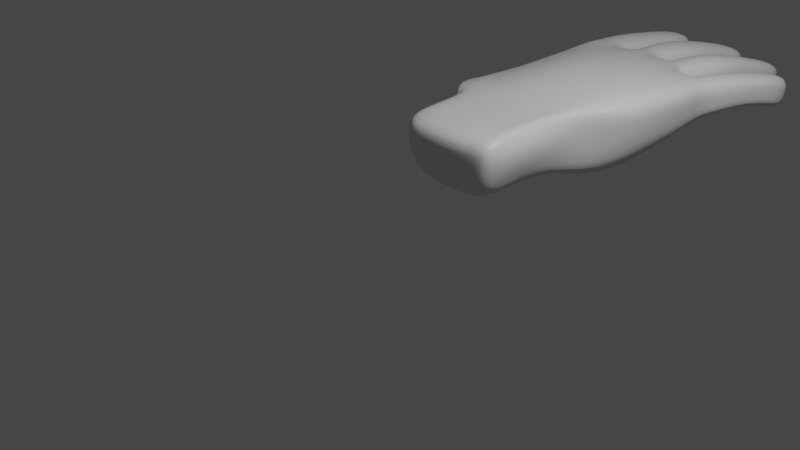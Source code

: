 # Source: testerig.blend  (saved by Blender 3.2.14; exported with 4.5.12 LTS)
import bpy
from mathutils import Matrix  # noqa: F401  (used for matrix-valued properties, if any)

bpy.ops.wm.read_factory_settings(use_empty=True)
scene = bpy.context.scene
scene.name = 'Scene'

# ---- collections
col_collection = bpy.data.collections.new('Collection'); scene.collection.children.link(col_collection)

# ---- materials (node trees are filled in below, after node groups)
mat_material_001 = bpy.data.materials.new('Material.001')
mat_material_001.alpha_threshold = 0.0
mat_material_001.use_transparent_shadow = False
mat_material_001.line_color = (0.0, 0.0, 0.0, 1.0)

# ---- material node trees
mat_material_001.use_nodes = True; mat_material_001.node_tree.nodes.clear()
_N = mat_material_001.node_tree.nodes; _L = mat_material_001.node_tree.links
n0 = _N.new('ShaderNodeOutputMaterial'); n0.name = 'Material Output'; n0.location = (300, 300)
n1 = _N.new('ShaderNodeBsdfPrincipled'); n1.name = 'Principled BSDF'; n1.location = (10, 300)
n1.distribution = 'GGX'
n1.subsurface_method = 'BURLEY'
n1.inputs[2].default_value = 0.4
n1.inputs[3].default_value = 1.45
n1.inputs[27].default_value = (0.0, 0.0, 0.0, 1.0)
n1.inputs[28].default_value = 1.0
_L.new(n1.outputs[0], n0.inputs[0])
n0.is_active_output = True

# ---- world
world_world = bpy.data.worlds.new('World'); scene.world = world_world
world_world.use_nodes = True; world_world.node_tree.nodes.clear()
_N = world_world.node_tree.nodes; _L = world_world.node_tree.links
n0 = _N.new('ShaderNodeOutputWorld'); n0.name = 'World Output'; n0.location = (300, 300)
n1 = _N.new('ShaderNodeBackground'); n1.name = 'Background'; n1.location = (10, 300)
n1.inputs[0].default_value = (0.05088, 0.05088, 0.05088, 1.0)
_L.new(n1.outputs[0], n0.inputs[0])
n0.is_active_output = True
world_world.color = (0.05088, 0.05088, 0.05088)
world_world.use_sun_shadow = False
world_world.sun_shadow_jitter_overblur = 0.0

# ---- cameras
cam_camera = bpy.data.cameras.new('Camera')
cam_camera.clip_end = 100.0
cam_camera.ortho_scale = 7.314

# ---- lights
light_light = bpy.data.lights.new('Light', 'POINT')
light_light.transmission_factor = 0.0
light_light.energy = 1000.0
light_light.shadow_soft_size = 0.1
light_light.shadow_maximum_resolution = 0.006
light_light.use_absolute_resolution = True

# ---- meshes
me_cube_001 = bpy.data.meshes.new('Cube.001')
me_cube_001.from_pydata([(-1.525, 0.8435, 0.2639), (-0.43, 0.6011, 0.2637), (-1.912, -0.689, 0.2556), (-0.3024, -0.5658, 0.2483), (-1.534, 0.7965, -0.202), (-0.43, 0.6011, -0.3416), (-1.911, -0.6884, -0.1635), (-0.3009, -0.5632, -0.3193), (-0.3868, 0.4177, -0.3483), (-0.3369, 0.09844, -0.3956), (-0.2882, -0.2136, -0.4502), (-1.782, 0.4937, 0.2618), (-2.016, 0.1212, 0.2438), (-2.006, -0.2656, 0.2409), (-2.007, -0.265, -0.1518), (-2.017, 0.1208, -0.152), (-1.768, 0.4914, -0.1473), (-0.2872, -0.2142, 0.2607), (-0.3369, 0.09846, 0.2643), (-0.3866, 0.4177, 0.2607), (-0.7045, 0.8175, 0.2663), (-1.16, -0.6225, -0.4034), (-1.196, -0.9064, 0.07614), (-0.7318, 0.7411, -0.2966), (-0.9708, 0.4646, 0.3527), (-1.113, 0.1267, 0.3624), (-1.105, -0.2755, 0.357), (-1.102, -0.275, -0.3548), (-1.114, 0.1266, -0.1518), (-0.97, 0.4644, -0.4962), (-1.077, -1.042, -0.01965), (-0.3209, -0.5899, 0.2371), (-0.3197, -0.5873, -0.339), (-1.035, -0.7168, -0.4747), (-1.147, -1.257, -0.1252), (-0.2764, -0.7815, 0.1998), (-0.2761, -0.7823, -0.365), (-1.1, -1.18, -0.6387), (-1.494, -0.8183, -0.2765), (-1.435, -0.8845, -0.7256), (-1.129, -1.114, -0.1067), (-1.08, -1.308, -0.5662), (-1.851, -0.9309, -0.2651), (-1.741, -1.028, -0.5917), (-1.928, -1.229, -0.142), (-1.785, -1.446, -0.5161), (-2.081, -0.9299, -0.3429), (-1.966, -1.095, -0.7039), (-2.151, -1.184, -0.2358), (-2.006, -1.396, -0.5909), (0.02206, -0.2163, -0.2), (0.04764, -0.3868, -0.1202), (0.008602, 0.4387, 0.2501), (0.02316, 0.4182, -0.2114), (0.03479, -0.4074, 0.2421), (-0.01416, 0.3751, 0.2293), (-0.01415, 0.3751, -0.2006), (0.02147, 0.09865, -0.1999), (0.02207, -0.2163, 0.2287), (0.02145, 0.09867, 0.2286), (-0.02351, -0.468, -0.1026), (-0.02286, -0.468, 0.2372), (-0.05597, -0.505, -0.1014), (-0.05593, -0.505, 0.2368), (-2.325, -1.053, -0.4534), (-2.252, -1.17, -0.6787), (-2.366, -1.21, -0.3858), (-2.292, -1.327, -0.6112), (-2.07, -0.3182, 0.04545), (-1.982, -0.683, 0.04514), (-2.074, -0.3504, -0.1263), (-2.072, -0.351, 0.2158), (-2.423, -0.6991, 0.1995), (-2.416, -0.7112, -0.1185), (-2.414, -0.3836, 0.1935), (-2.41, -0.369, -0.1168), (-2.08, 0.06155, 0.2222), (-2.055, -0.2251, 0.2231), (-2.057, -0.2247, -0.1282), (-2.081, 0.06112, -0.128), (-1.838, 0.4629, 0.2408), (-2.028, 0.1836, 0.2302), (-2.03, 0.1847, -0.1352), (-1.836, 0.4631, -0.1351), (-1.76, 0.5777, -0.09977), (-1.596, 0.799, -0.1316), (-1.566, 0.838, 0.2352), (-1.772, 0.5565, 0.2366), (-2.515, 0.08397, 0.225), (-2.486, -0.2601, 0.2277), (-2.481, -0.2221, -0.1482), (-2.508, 0.08268, -0.1503), (-3.095, 0.08987, 0.0915), (-3.115, -0.1627, 0.08959), (-3.078, -0.1616, -0.2587), (-3.059, 0.0894, -0.2542), (-2.287, 0.5968, 0.2552), (-2.404, 0.2488, 0.2484), (-2.406, 0.2585, -0.1571), (-2.299, 0.5916, -0.1534), (-2.877, 0.6219, 0.1086), (-2.877, 0.3498, 0.1082), (-2.851, 0.3535, -0.1944), (-2.851, 0.6186, -0.1956), (-3.523, 0.1663, -0.04738), (-3.553, -0.1369, -0.05053), (-3.47, -0.1533, -0.3684), (-3.449, 0.1785, -0.3436), (-3.368, 0.6762, -0.0447), (-3.363, 0.3345, -0.04476), (-3.319, 0.3387, -0.3598), (-3.324, 0.6725, -0.3607), (-1.971, 0.6578, -0.0897), (-1.877, 0.9082, -0.08797), (-1.911, 0.9413, 0.2357), (-2.028, 0.6462, 0.2331), (-2.284, 0.7631, -0.08999), (-2.213, 1.006, -0.06955), (-2.231, 1.01, 0.194), (-2.308, 0.7557, 0.1877), (-2.693, 0.8064, -0.2305), (-2.672, 1.097, -0.2256), (-2.74, 1.109, 0.1054), (-2.764, 0.7959, 0.09981), (-0.4486, 0.5807, 0.06734), (-1.889, -0.6655, 0.04511), (-1.541, 0.826, 0.04877), (-1.753, 0.4781, 0.05932), (-2.0, 0.1145, 0.04536), (-2.007, -0.2293, 0.04538), (-0.6933, 0.8029, 0.06765), (-1.211, -0.7989, -0.1147), (-1.332, -0.8824, -0.1805), (-0.302, -0.7545, 0.005696), (-1.119, -1.217, -0.3331), (-1.473, -0.8861, -0.3871), (-1.088, -1.203, -0.3174), (-1.803, -1.013, -0.3816), (-1.85, -1.34, -0.3284), (-2.026, -1.02, -0.5113), (-2.062, -1.295, -0.411), (-0.09215, 0.5563, 0.06449), (-0.08705, -0.5589, 0.0694), (-0.04399, -0.5948, 0.06784), (-0.06319, -0.628, 0.06769), (-2.289, -1.121, -0.5619), (-2.327, -1.261, -0.5019), (-2.001, -0.7023, -0.1306), (-2.001, -0.7028, 0.2225), (-2.402, -0.6847, 0.04887), (-2.443, -0.3344, 0.04734), (-2.056, 0.09034, 0.04739), (-2.045, -0.248, 0.04751), (-1.823, 0.4536, 0.05204), (-2.019, 0.1957, 0.04713), (-1.604, 0.8084, 0.05374), (-1.755, 0.5692, 0.0494), (-2.524, 0.1445, 0.03755), (-2.481, -0.2851, 0.04077), (-3.075, 0.1048, -0.06639), (-3.098, -0.1923, -0.0684), (-2.285, 0.5874, 0.04828), (-2.399, 0.2615, 0.04244), (-2.867, 0.614, -0.04131), (-2.856, 0.3588, -0.04033), (-3.519, 0.1971, -0.1785), (-3.513, -0.1684, -0.192), (-3.334, 0.6672, -0.1893), (-3.33, 0.3434, -0.1892), (-1.903, 0.934, 0.05379), (-2.005, 0.6554, 0.05215), (-2.209, 1.001, 0.04277), (-2.28, 0.7634, 0.02962), (-2.715, 1.098, -0.07609), (-2.722, 0.8083, -0.07845), (-2.916, -0.6737, 0.1258), (-2.891, -0.6781, -0.1899), (-2.926, -0.3897, 0.1185), (-2.908, -0.3862, -0.1899), (-2.888, -0.6614, -0.02163), (-2.91, -0.3652, -0.02589), (-3.38, -0.6591, 0.04626), (-3.289, -0.6344, -0.2704), (-3.393, -0.352, 0.03858), (-3.308, -0.3923, -0.2534), (-3.348, -0.6613, -0.1388), (-3.381, -0.3267, -0.1342), (0.7195, -0.2163, -0.3934), (0.5983, -0.4694, -0.1202), (0.5872, 0.4387, 0.2501), (0.5738, 0.4182, -0.2114), (0.6134, -0.49, 0.2421), (0.6833, 0.3751, 0.2293), (0.6833, 0.3751, -0.394), (0.7189, 0.09865, -0.3933), (0.7195, -0.2163, 0.2287), (0.7189, 0.09867, 0.2286), (0.6633, 0.5563, 0.06449), (0.6684, -0.5113, 0.0694), (0.6647, 0.3688, 0.06179), (0.6924, 0.1013, 0.06184), (0.6897, -0.2186, 0.06201)], [], [(2, 13, 71, 148), (131, 125, 6, 21), (29, 16, 4, 23), (17, 3, 54, 58), (26, 13, 2, 22), (130, 126, 0, 20), (20, 0, 11, 24), (24, 11, 12, 25), (25, 12, 13, 26), (133, 36, 62, 144), (9, 8, 56, 57), (8, 5, 53, 56), (21, 6, 14, 27), (27, 14, 15, 28), (28, 15, 16, 29), (126, 4, 85, 155), (128, 12, 81, 154), (128, 15, 79, 151), (9, 28, 29, 8), (10, 27, 28, 9), (7, 21, 27, 10), (18, 25, 26, 17), (19, 24, 25, 18), (1, 20, 24, 19), (124, 130, 20, 1), (17, 26, 22, 3), (8, 29, 23, 5), (31, 35, 63, 61), (33, 32, 36, 37), (3, 22, 30, 31), (21, 7, 32, 33), (131, 21, 33, 132), (133, 134, 37, 36), (31, 30, 34, 35), (33, 37, 41, 39), (1, 19, 55, 52), (40, 38, 42, 44), (134, 34, 40, 136), (132, 33, 39, 135), (34, 30, 38, 40), (44, 42, 46, 48), (136, 40, 44, 138), (39, 41, 45, 43), (135, 39, 43, 137), (140, 48, 66, 146), (138, 44, 48, 140), (43, 45, 49, 47), (137, 43, 47, 139), (53, 141, 197, 190), (56, 53, 190, 193), (58, 54, 191, 195), (51, 50, 187, 188), (142, 54, 61, 143), (143, 61, 63, 144), (10, 9, 57, 50), (18, 17, 58, 59), (7, 10, 50, 51), (19, 18, 59, 55), (3, 31, 61, 54), (124, 1, 52, 141), (36, 32, 60, 62), (32, 7, 51, 60), (145, 65, 67, 146), (47, 49, 67, 65), (139, 47, 65, 145), (48, 46, 64, 66), (147, 69, 149, 73), (129, 14, 70, 68), (69, 148, 72, 149), (148, 71, 74, 72), (71, 68, 150, 74), (125, 2, 148, 69), (14, 6, 147, 70), (152, 77, 89, 158), (15, 14, 78, 79), (13, 12, 76, 77), (129, 13, 77, 152), (153, 83, 99, 161), (127, 16, 83, 153), (16, 15, 82, 83), (12, 11, 80, 81), (87, 86, 114, 115), (11, 0, 86, 87), (127, 11, 87, 156), (4, 16, 84, 85), (89, 88, 92, 93), (79, 78, 90, 91), (151, 79, 91, 157), (77, 76, 88, 89), (160, 93, 105, 166), (158, 89, 93, 160), (91, 90, 94, 95), (157, 91, 95, 159), (161, 99, 103, 163), (81, 80, 96, 97), (154, 81, 97, 162), (83, 82, 98, 99), (164, 101, 109, 168), (97, 96, 100, 101), (162, 97, 101, 164), (99, 98, 102, 103), (165, 107, 106, 166), (95, 94, 106, 107), (159, 95, 107, 165), (93, 92, 104, 105), (167, 111, 110, 168), (103, 102, 110, 111), (163, 103, 111, 167), (101, 100, 108, 109), (115, 114, 118, 119), (85, 84, 112, 113), (156, 87, 115, 170), (155, 85, 113, 169), (119, 118, 122, 123), (113, 112, 116, 117), (170, 115, 119, 172), (169, 113, 117, 171), (173, 121, 120, 174), (117, 116, 120, 121), (172, 119, 123, 174), (171, 117, 121, 173), (118, 171, 173, 122), (116, 172, 174, 120), (122, 173, 174, 123), (114, 169, 171, 118), (112, 170, 172, 116), (86, 155, 169, 114), (84, 156, 170, 112), (100, 163, 167, 108), (108, 167, 168, 109), (92, 159, 165, 104), (104, 165, 166, 105), (98, 162, 164, 102), (102, 164, 168, 110), (82, 154, 162, 98), (96, 161, 163, 100), (88, 157, 159, 92), (90, 158, 160, 94), (94, 160, 166, 106), (76, 151, 157, 88), (16, 127, 156, 84), (11, 127, 153, 80), (80, 153, 161, 96), (14, 129, 152, 78), (78, 152, 158, 90), (6, 125, 69, 147), (70, 147, 73, 75), (13, 129, 68, 71), (46, 139, 145, 64), (64, 145, 146, 66), (5, 124, 141, 53), (60, 143, 144, 62), (51, 142, 143, 60), (52, 55, 192, 189), (142, 51, 188, 198), (50, 57, 194, 187), (55, 59, 196, 192), (42, 137, 139, 46), (45, 138, 140, 49), (49, 140, 146, 67), (38, 135, 137, 42), (41, 136, 138, 45), (30, 132, 135, 38), (37, 134, 136, 41), (35, 34, 134, 133), (22, 131, 132, 30), (5, 23, 130, 124), (12, 128, 151, 76), (15, 128, 154, 82), (0, 126, 155, 86), (35, 133, 144, 63), (23, 4, 126, 130), (22, 2, 125, 131), (68, 70, 75, 150), (149, 72, 175, 179), (74, 150, 180, 177), (72, 74, 177, 175), (150, 75, 178, 180), (75, 73, 176, 178), (73, 149, 179, 176), (179, 175, 181, 185), (177, 180, 186, 183), (175, 177, 183, 181), (180, 178, 184, 186), (178, 176, 182, 184), (176, 179, 185, 182), (183, 186, 185, 181), (185, 186, 184, 182), (201, 195, 191, 198), (197, 189, 192, 199), (199, 192, 196, 200), (200, 196, 195, 201), (194, 200, 201, 187), (193, 199, 200, 194), (190, 197, 199, 193), (187, 201, 198, 188), (59, 58, 195, 196), (57, 56, 193, 194), (141, 52, 189, 197), (54, 142, 198, 191)])
me_cube_001.polygons.foreach_set('use_smooth', [True] * 200)
_uv = me_cube_001.uv_layers.new(name='UVMap')
_uv.uv.foreach_set('vector', [0.625, 0.75, 0.625, 0.6658, 0.625, 0.6658, 0.625, 0.75, 0.5, 0.875, 0.625, 0.875, 0.625, 1.0, 0.5, 1.0, 0.5, 0.2092, 0.625, 0.2092, 0.625, 0.25, 0.5, 0.25, 0.375, 0.6658, 0.375, 0.75, 0.375, 0.7262, 0.375, 0.6506, 0.5, 0.6658, 0.625, 0.6658, 0.625, 0.75, 0.5, 0.75, 0.5, 0.375, 0.625, 0.375, 0.625, 0.5, 0.5, 0.5, 0.5, 0.5, 0.625, 0.5, 0.625, 0.5408, 0.5, 0.5408, 0.5, 0.5408, 0.625, 0.5408, 0.625, 0.6033, 0.5, 0.6033, 0.5, 0.6033, 0.625, 0.6033, 0.625, 0.6658, 0.5, 0.6658, 0.375, 0.875, 0.375, 1.0, 0.375, 0.9998, 0.375, 0.8749, 0.375, 0.1467, 0.375, 0.2092, 0.375, 0.2267, 0.375, 0.1646, 0.375, 0.2092, 0.375, 0.25, 0.375, 0.2512, 0.375, 0.2267, 0.5, 0.0, 0.625, 0.0, 0.625, 0.08424, 0.5, 0.08424, 0.5, 0.08424, 0.625, 0.08424, 0.625, 0.1467, 0.5, 0.1467, 0.5, 0.1467, 0.625, 0.1467, 0.625, 0.2092, 0.5, 0.2092, 0.625, 0.375, 0.625, 0.25, 0.625, 0.25, 0.625, 0.375, 0.75, 0.6033, 0.625, 0.6033, 0.625, 0.6033, 0.75, 0.6033, 0.75, 0.6033, 0.875, 0.6033, 0.875, 0.6033, 0.75, 0.6033, 0.375, 0.1467, 0.5, 0.1467, 0.5, 0.2092, 0.375, 0.2092, 0.375, 0.08424, 0.5, 0.08424, 0.5, 0.1467, 0.375, 0.1467, 0.375, 0.0, 0.5, 0.0, 0.5, 0.08424, 0.375, 0.08424, 0.375, 0.6033, 0.5, 0.6033, 0.5, 0.6658, 0.375, 0.6658, 0.375, 0.5408, 0.5, 0.5408, 0.5, 0.6033, 0.375, 0.6033, 0.375, 0.5, 0.5, 0.5, 0.5, 0.5408, 0.375, 0.5408, 0.375, 0.375, 0.5, 0.375, 0.5, 0.5, 0.375, 0.5, 0.375, 0.6658, 0.5, 0.6658, 0.5, 0.75, 0.375, 0.75, 0.375, 0.2092, 0.5, 0.2092, 0.5, 0.25, 0.375, 0.25, 0.375, 0.75, 0.375, 0.75, 0.375, 0.75, 0.375, 0.75, 0.5, 0.0, 0.375, 0.0, 0.375, 0.0, 0.5, 0.0, 0.375, 0.75, 0.5, 0.75, 0.5, 0.75, 0.375, 0.75, 0.5, 0.0, 0.375, 0.0, 0.375, 0.0, 0.5, 0.0, 0.5, 0.875, 0.5, 1.0, 0.5, 1.0, 0.5, 0.875, 0.375, 0.875, 0.5, 0.875, 0.5, 1.0, 0.375, 1.0, 0.375, 0.75, 0.5, 0.75, 0.5, 0.75, 0.375, 0.75, 0.5, 0.0, 0.5, 0.0, 0.5, 0.0, 0.5, 0.0, 0.375, 0.5, 0.375, 0.5408, 0.375, 0.5228, 0.375, 0.4988, 0.5, 0.75, 0.5, 0.75, 0.5, 0.75, 0.5, 0.75, 0.5, 0.875, 0.5, 0.75, 0.5, 0.75, 0.5, 0.875, 0.5, 0.875, 0.5, 1.0, 0.5, 1.0, 0.5, 0.875, 0.5, 0.75, 0.5, 0.75, 0.5, 0.75, 0.5, 0.75, 0.5, 0.75, 0.5, 0.75, 0.5, 0.75, 0.5, 0.75, 0.5, 0.875, 0.5, 0.75, 0.5, 0.75, 0.5, 0.875, 0.5, 0.0, 0.5, 0.0, 0.5, 0.0, 0.5, 0.0, 0.5, 0.875, 0.5, 1.0, 0.5, 1.0, 0.5, 0.875, 0.5, 0.875, 0.5, 0.75, 0.5, 0.75, 0.5, 0.875, 0.5, 0.875, 0.5, 0.75, 0.5, 0.75, 0.5, 0.875, 0.5, 0.0, 0.5, 0.0, 0.5, 0.0, 0.5, 0.0, 0.5, 0.875, 0.5, 1.0, 0.5, 1.0, 0.5, 0.875, 0.375, 0.2512, 0.375, 0.375, 0.375, 0.375, 0.375, 0.2512, 0.375, 0.2267, 0.375, 0.2512, 0.375, 0.2512, 0.375, 0.2267, 0.375, 0.6506, 0.375, 0.7262, 0.375, 0.7262, 0.375, 0.6506, 0.375, 0.02385, 0.375, 0.09944, 0.375, 0.09944, 0.375, 0.02385, 0.25, 0.7268, 0.375, 0.7262, 0.375, 0.7262, 0.25, 0.7268, 0.25, 0.75, 0.375, 0.75, 0.375, 0.75, 0.25, 0.75, 0.375, 0.08424, 0.375, 0.1467, 0.375, 0.1646, 0.375, 0.09944, 0.375, 0.6033, 0.375, 0.6658, 0.375, 0.6506, 0.375, 0.5854, 0.375, 0.0, 0.375, 0.08424, 0.375, 0.09944, 0.375, 0.02385, 0.375, 0.5408, 0.375, 0.6033, 0.375, 0.5854, 0.375, 0.5228, 0.375, 0.75, 0.375, 0.75, 0.375, 0.75, 0.375, 0.7262, 0.375, 0.375, 0.375, 0.5, 0.375, 0.4988, 0.375, 0.375, 0.375, 0.0, 0.375, 0.0, 0.375, 0.0, 0.375, 0.0, 0.375, 0.0, 0.375, 0.0, 0.375, 0.02385, 0.375, 0.0, 0.5, 0.875, 0.5, 1.0, 0.5, 1.0, 0.5, 0.875, 0.5, 0.0, 0.5, 0.0, 0.5, 0.0, 0.5, 0.0, 0.5, 0.875, 0.5, 1.0, 0.5, 1.0, 0.5, 0.875, 0.5, 0.75, 0.5, 0.75, 0.5, 0.75, 0.5, 0.75, 0.625, 1.0, 0.625, 0.875, 0.625, 0.875, 0.625, 1.0, 0.75, 0.6658, 0.875, 0.6658, 0.875, 0.6658, 0.75, 0.6658, 0.625, 0.875, 0.625, 0.75, 0.625, 0.75, 0.625, 0.875, 0.625, 0.75, 0.625, 0.6658, 0.625, 0.6658, 0.625, 0.75, 0.625, 0.6658, 0.75, 0.6658, 0.75, 0.6658, 0.625, 0.6658, 0.625, 0.875, 0.625, 0.75, 0.625, 0.75, 0.625, 0.875, 0.625, 0.08424, 0.625, 0.0, 0.625, 0.0, 0.625, 0.08424, 0.75, 0.6658, 0.625, 0.6658, 0.625, 0.6658, 0.75, 0.6658, 0.625, 0.1467, 0.625, 0.08424, 0.625, 0.08424, 0.625, 0.1467, 0.625, 0.6658, 0.625, 0.6033, 0.625, 0.6033, 0.625, 0.6658, 0.75, 0.6658, 0.625, 0.6658, 0.625, 0.6658, 0.75, 0.6658, 0.75, 0.5408, 0.875, 0.5408, 0.875, 0.5408, 0.75, 0.5408, 0.75, 0.5408, 0.875, 0.5408, 0.875, 0.5408, 0.75, 0.5408, 0.625, 0.2092, 0.625, 0.1467, 0.625, 0.1467, 0.625, 0.2092, 0.625, 0.6033, 0.625, 0.5408, 0.625, 0.5408, 0.625, 0.6033, 0.625, 0.5408, 0.625, 0.5, 0.625, 0.5, 0.625, 0.5408, 0.625, 0.5408, 0.625, 0.5, 0.625, 0.5, 0.625, 0.5408, 0.75, 0.5408, 0.625, 0.5408, 0.625, 0.5408, 0.75, 0.5408, 0.625, 0.25, 0.625, 0.2092, 0.625, 0.2092, 0.625, 0.25, 0.625, 0.6658, 0.625, 0.6033, 0.625, 0.6033, 0.625, 0.6658, 0.625, 0.1467, 0.625, 0.08424, 0.625, 0.08424, 0.625, 0.1467, 0.75, 0.6033, 0.875, 0.6033, 0.875, 0.6033, 0.75, 0.6033, 0.625, 0.6658, 0.625, 0.6033, 0.625, 0.6033, 0.625, 0.6658, 0.75, 0.6658, 0.625, 0.6658, 0.625, 0.6658, 0.75, 0.6658, 0.75, 0.6658, 0.625, 0.6658, 0.625, 0.6658, 0.75, 0.6658, 0.625, 0.1467, 0.625, 0.08424, 0.625, 0.08424, 0.625, 0.1467, 0.75, 0.6033, 0.875, 0.6033, 0.875, 0.6033, 0.75, 0.6033, 0.75, 0.5408, 0.875, 0.5408, 0.875, 0.5408, 0.75, 0.5408, 0.625, 0.6033, 0.625, 0.5408, 0.625, 0.5408, 0.625, 0.6033, 0.75, 0.6033, 0.625, 0.6033, 0.625, 0.6033, 0.75, 0.6033, 0.625, 0.2092, 0.625, 0.1467, 0.625, 0.1467, 0.625, 0.2092, 0.75, 0.6033, 0.625, 0.6033, 0.625, 0.6033, 0.75, 0.6033, 0.625, 0.6033, 0.625, 0.5408, 0.625, 0.5408, 0.625, 0.6033, 0.75, 0.6033, 0.625, 0.6033, 0.625, 0.6033, 0.75, 0.6033, 0.625, 0.2092, 0.625, 0.1467, 0.625, 0.1467, 0.625, 0.2092, 0.75, 0.6033, 0.875, 0.6033, 0.875, 0.6658, 0.75, 0.6658, 0.625, 0.1467, 0.625, 0.08424, 0.625, 0.08424, 0.625, 0.1467, 0.75, 0.6033, 0.875, 0.6033, 0.875, 0.6033, 0.75, 0.6033, 0.625, 0.6658, 0.625, 0.6033, 0.625, 0.6033, 0.625, 0.6658, 0.75, 0.5408, 0.875, 0.5408, 0.875, 0.6033, 0.75, 0.6033, 0.625, 0.2092, 0.625, 0.1467, 0.625, 0.1467, 0.625, 0.2092, 0.75, 0.5408, 0.875, 0.5408, 0.875, 0.5408, 0.75, 0.5408, 0.625, 0.6033, 0.625, 0.5408, 0.625, 0.5408, 0.625, 0.6033, 0.625, 0.5408, 0.625, 0.5, 0.625, 0.5, 0.625, 0.5408, 0.625, 0.25, 0.625, 0.2092, 0.625, 0.2092, 0.625, 0.25, 0.75, 0.5408, 0.625, 0.5408, 0.625, 0.5408, 0.75, 0.5408, 0.625, 0.375, 0.625, 0.25, 0.625, 0.25, 0.625, 0.375, 0.625, 0.5408, 0.625, 0.5, 0.625, 0.5, 0.625, 0.5408, 0.625, 0.25, 0.625, 0.2092, 0.625, 0.2092, 0.625, 0.25, 0.75, 0.5408, 0.625, 0.5408, 0.625, 0.5408, 0.75, 0.5408, 0.625, 0.375, 0.625, 0.25, 0.625, 0.25, 0.625, 0.375, 0.75, 0.5, 0.875, 0.5, 0.875, 0.5408, 0.75, 0.5408, 0.625, 0.25, 0.625, 0.2092, 0.625, 0.2092, 0.625, 0.25, 0.75, 0.5408, 0.625, 0.5408, 0.625, 0.5408, 0.75, 0.5408, 0.625, 0.375, 0.625, 0.25, 0.625, 0.25, 0.625, 0.375, 0.625, 0.5, 0.625, 0.375, 0.625, 0.375, 0.625, 0.5, 0.875, 0.5408, 0.75, 0.5408, 0.75, 0.5408, 0.875, 0.5408, 0.625, 0.5, 0.75, 0.5, 0.75, 0.5408, 0.625, 0.5408, 0.625, 0.5, 0.625, 0.375, 0.625, 0.375, 0.625, 0.5, 0.875, 0.5408, 0.75, 0.5408, 0.75, 0.5408, 0.875, 0.5408, 0.625, 0.5, 0.625, 0.375, 0.625, 0.375, 0.625, 0.5, 0.875, 0.5408, 0.75, 0.5408, 0.75, 0.5408, 0.875, 0.5408, 0.625, 0.5408, 0.75, 0.5408, 0.75, 0.5408, 0.625, 0.5408, 0.625, 0.5408, 0.75, 0.5408, 0.75, 0.6033, 0.625, 0.6033, 0.625, 0.6033, 0.75, 0.6033, 0.75, 0.6033, 0.625, 0.6033, 0.625, 0.6033, 0.75, 0.6033, 0.75, 0.6658, 0.625, 0.6658, 0.875, 0.6033, 0.75, 0.6033, 0.75, 0.6033, 0.875, 0.6033, 0.875, 0.6033, 0.75, 0.6033, 0.75, 0.6033, 0.875, 0.6033, 0.875, 0.6033, 0.75, 0.6033, 0.75, 0.6033, 0.875, 0.6033, 0.625, 0.5408, 0.75, 0.5408, 0.75, 0.5408, 0.625, 0.5408, 0.625, 0.6033, 0.75, 0.6033, 0.75, 0.6033, 0.625, 0.6033, 0.875, 0.6658, 0.75, 0.6658, 0.75, 0.6658, 0.875, 0.6658, 0.875, 0.6658, 0.75, 0.6658, 0.75, 0.6658, 0.875, 0.6658, 0.625, 0.6033, 0.75, 0.6033, 0.75, 0.6033, 0.625, 0.6033, 0.875, 0.5408, 0.75, 0.5408, 0.75, 0.5408, 0.875, 0.5408, 0.625, 0.5408, 0.75, 0.5408, 0.75, 0.5408, 0.625, 0.5408, 0.625, 0.5408, 0.75, 0.5408, 0.75, 0.5408, 0.625, 0.5408, 0.875, 0.6658, 0.75, 0.6658, 0.75, 0.6658, 0.875, 0.6658, 0.875, 0.6658, 0.75, 0.6658, 0.75, 0.6658, 0.875, 0.6658, 0.625, 1.0, 0.625, 0.875, 0.625, 0.875, 0.625, 1.0, 0.625, 0.08424, 0.625, 0.0, 0.625, 0.0, 0.625, 0.08424, 0.625, 0.6658, 0.75, 0.6658, 0.75, 0.6658, 0.625, 0.6658, 0.5, 0.75, 0.5, 0.875, 0.5, 0.875, 0.5, 0.75, 0.5, 0.75, 0.5, 0.875, 0.5, 0.875, 0.5, 0.75, 0.375, 0.25, 0.375, 0.375, 0.375, 0.375, 0.375, 0.2512, 0.125, 0.75, 0.25, 0.75, 0.25, 0.75, 0.125, 0.75, 0.125, 0.7274, 0.25, 0.7268, 0.25, 0.7268, 0.125, 0.7274, 0.375, 0.4988, 0.375, 0.5228, 0.375, 0.5228, 0.375, 0.4988, 0.25, 0.7268, 0.125, 0.7274, 0.125, 0.7274, 0.25, 0.7268, 0.375, 0.09944, 0.375, 0.1646, 0.375, 0.1646, 0.375, 0.09944, 0.375, 0.5228, 0.375, 0.5854, 0.375, 0.5854, 0.375, 0.5228, 0.5, 0.75, 0.5, 0.875, 0.5, 0.875, 0.5, 0.75, 0.5, 1.0, 0.5, 0.875, 0.5, 0.875, 0.5, 1.0, 0.5, 1.0, 0.5, 0.875, 0.5, 0.875, 0.5, 1.0, 0.5, 0.75, 0.5, 0.875, 0.5, 0.875, 0.5, 0.75, 0.5, 1.0, 0.5, 0.875, 0.5, 0.875, 0.5, 1.0, 0.5, 0.75, 0.5, 0.875, 0.5, 0.875, 0.5, 0.75, 0.5, 1.0, 0.5, 0.875, 0.5, 0.875, 0.5, 1.0, 0.375, 0.75, 0.5, 0.75, 0.5, 0.875, 0.375, 0.875, 0.5, 0.75, 0.5, 0.875, 0.5, 0.875, 0.5, 0.75, 0.375, 0.25, 0.5, 0.25, 0.5, 0.375, 0.375, 0.375, 0.625, 0.6033, 0.75, 0.6033, 0.75, 0.6033, 0.625, 0.6033, 0.875, 0.6033, 0.75, 0.6033, 0.75, 0.6033, 0.875, 0.6033, 0.625, 0.5, 0.625, 0.375, 0.625, 0.375, 0.625, 0.5, 0.375, 0.75, 0.375, 0.875, 0.375, 0.8749, 0.375, 0.75, 0.5, 0.25, 0.625, 0.25, 0.625, 0.375, 0.5, 0.375, 0.5, 0.75, 0.625, 0.75, 0.625, 0.875, 0.5, 0.875, 0.75, 0.6658, 0.875, 0.6658, 0.875, 0.6658, 0.75, 0.6658, 0.625, 0.875, 0.625, 0.75, 0.625, 0.75, 0.625, 0.875, 0.625, 0.6658, 0.75, 0.6658, 0.75, 0.6658, 0.625, 0.6658, 0.625, 0.75, 0.625, 0.6658, 0.625, 0.6658, 0.625, 0.75, 0.75, 0.6658, 0.875, 0.6658, 0.875, 0.6658, 0.75, 0.6658, 0.625, 0.08424, 0.625, 0.0, 0.625, 0.0, 0.625, 0.08424, 0.625, 1.0, 0.625, 0.875, 0.625, 0.875, 0.625, 1.0, 0.625, 0.875, 0.625, 0.75, 0.625, 0.75, 0.625, 0.875, 0.625, 0.6658, 0.75, 0.6658, 0.75, 0.6658, 0.625, 0.6658, 0.625, 0.75, 0.625, 0.6658, 0.625, 0.6658, 0.625, 0.75, 0.75, 0.6658, 0.875, 0.6658, 0.875, 0.6658, 0.75, 0.6658, 0.625, 0.08424, 0.625, 0.0, 0.625, 0.0, 0.625, 0.08424, 0.625, 1.0, 0.625, 0.875, 0.625, 0.875, 0.625, 1.0, 0.625, 0.6658, 0.75, 0.6658, 0.625, 0.875, 0.625, 0.75, 0.625, 0.875, 0.75, 0.6658, 0.875, 0.6658, 0.625, 0.0, 0.25, 0.6487, 0.375, 0.6506, 0.375, 0.7262, 0.25, 0.7268, 0.25, 0.4904, 0.375, 0.4988, 0.375, 0.5228, 0.25, 0.5228, 0.25, 0.5228, 0.375, 0.5228, 0.375, 0.5854, 0.25, 0.586, 0.25, 0.586, 0.375, 0.5854, 0.375, 0.6506, 0.25, 0.6487, 0.125, 0.5866, 0.25, 0.586, 0.25, 0.6487, 0.125, 0.6468, 0.125, 0.5228, 0.25, 0.5228, 0.25, 0.586, 0.125, 0.5866, 0.125, 0.482, 0.25, 0.4904, 0.25, 0.5228, 0.125, 0.5228, 0.125, 0.6468, 0.25, 0.6487, 0.25, 0.7268, 0.125, 0.7274, 0.375, 0.5854, 0.375, 0.6506, 0.375, 0.6506, 0.375, 0.5854, 0.375, 0.1646, 0.375, 0.2267, 0.375, 0.2267, 0.375, 0.1646, 0.375, 0.375, 0.375, 0.4988, 0.375, 0.4988, 0.375, 0.375, 0.375, 0.7262, 0.25, 0.7268, 0.25, 0.7268, 0.375, 0.7262])
me_cube_001.materials.append(mat_material_001)
me_cube_001.use_remesh_preserve_volume = False
me_cube_001.use_remesh_preserve_attributes = False
me_cube_001.use_mirror_vertex_groups = False
me_cube_001.update()
arm_metarig_001 = bpy.data.armatures.new('metarig.001')  # bones are not reproduced

# ---- objects
ob_light = bpy.data.objects.new('Light', light_light)
ob_camera = bpy.data.objects.new('Camera', cam_camera)
ob_mao = bpy.data.objects.new('Mao', me_cube_001)
ob_metarig_001 = bpy.data.objects.new('metarig.001', arm_metarig_001)

# ---- transforms, parenting, visibility, modifiers, constraints
ob_light.location = (4.076, 1.005, 5.904)
ob_light.rotation_euler = (0.6503, 0.05522, 1.866)
ob_light.lock_rotations_4d = False
ob_light.empty_display_type = 'ARROWS'
ob_light.color = (0.0, 0.0, 0.0, 0.0)
ob_light.lineart.crease_threshold = 0.0
ob_camera.location = (7.359, -6.926, 4.958)
ob_camera.rotation_euler = (1.109, 0.0, 0.8149)
ob_camera.lock_rotations_4d = False
ob_camera.empty_display_type = 'ARROWS'
ob_camera.color = (0.0, 0.0, 0.0, 0.0)
ob_camera.display_type = 'WIRE'
ob_camera.lineart.crease_threshold = 0.0
ob_mao.parent = ob_metarig_001
ob_mao.matrix_parent_inverse = Matrix(((-0.01059, -0.2328, -0.2098, 1.004), (0.3134, -0.007869, -0.007092, 0.1272), (-6.894e-09, -0.21, 0.233, 0.6642), (0.0, 0.0, -0.0, 1.0)))
ob_mao.location = (0.09898, 1.364, 0.5944)
ob_mao.rotation_euler = (0.0, -0.0, 4.712)
ob_mao.scale = (1.319, 1.319, 1.319)
ob_mao.lock_rotations_4d = False
ob_mao.empty_display_type = 'ARROWS'
ob_mao.lineart.crease_threshold = 0.0
_vg = ob_mao.vertex_groups.new(name='Osso_Raiz')
_vg = ob_mao.vertex_groups.new(name='Punho')
for _i, _w in zip([1, 3, 5, 7, 8, 9, 10, 17, 18, 19, 20, 23, 31, 35, 50, 51, 52, 53, 54, 55, 56, 57, 58, 59, 60, 61, 62, 63, 124, 130, 141, 142, 143, 144, 187, 188, 189, 190, 191, 192, 193, 194, 195, 196, 197, 198, 199, 200, 201], [0.1464, 0.025, 0.1425, 0.02132, 0.1214, 0.07666, 0.07242, 0.06288, 0.07451, 0.1268, 0.01102, 0.00954, 0.02377, 0.008385, 0.9043, 0.7637, 0.8145, 0.829, 0.7447, 0.8452, 0.8572, 0.9235, 0.8857, 0.9112, 0.4541, 0.4829, 0.3376, 0.3668, 0.1536, 0.01891, 0.7951, 0.7275, 0.4708, 0.3335, 0.9879, 0.9496, 0.9464, 0.9547, 0.9465, 0.9708, 0.974, 0.9881, 0.9796, 0.988, 0.96, 0.9558, 0.9789, 0.9938, 0.9898]): _vg.add([_i], _w, 'REPLACE')
_vg = ob_mao.vertex_groups.new(name='Mao')
for _i, _w in zip([0, 1, 2, 3, 4, 5, 6, 7, 8, 9, 10, 11, 12, 13, 14, 15, 16, 17, 18, 19, 20, 21, 22, 23, 24, 25, 26, 27, 28, 29, 30, 31, 32, 33, 35, 50, 51, 52, 53, 54, 55, 56, 57, 58, 59, 60, 61, 62, 63, 80, 87, 124, 125, 126, 127, 130, 131, 132, 141, 142, 143, 144, 189, 190, 192, 197], [0.07613, 0.8163, 0.001193, 0.1965, 0.07818, 0.8225, 0.02061, 1.0, 0.8434, 0.8753, 0.7158, 0.4922, 0.2792, 0.002759, 0.002309, 0.0, 0.03908, 0.7834, 0.8897, 0.8384, 0.8012, 0.5587, 0.5422, 0.8206, 0.8083, 0.8625, 0.8311, 0.8098, 0.8813, 0.8252, 0.05913, 0.09291, 0.1628, 0.08643, 0.03769, 0.05778, 0.07926, 0.1761, 0.1625, 0.1084, 0.1461, 0.1345, 0.06692, 0.07369, 0.07904, 0.139, 0.1584, 0.1077, 0.1326, 7.272e-05, 0.0023, 0.8097, 0.005856, 0.06275, 0.01177, 0.808, 0.4698, 0.09113, 0.1952, 0.09136, 0.1546, 0.114, 0.05043, 0.03503, 0.003986, 0.0251]): _vg.add([_i], _w, 'REPLACE')
_vg = ob_mao.vertex_groups.new(name='Indicador')
for _i, _w in zip([2, 6, 12, 13, 14, 15, 21, 22, 25, 26, 27, 30, 33, 34, 38, 40, 68, 69, 70, 71, 72, 73, 74, 75, 76, 77, 78, 81, 125, 128, 129, 131, 132, 134, 135, 136, 147, 148, 149, 150, 151, 152, 154, 175, 176, 177, 178, 179, 180], [0.0, 0.2669, 0.0, 0.0, 0.4709, 0.0, 0.0, 0.0, 0.0, 0.0, 0.01528, 0.0, 0.0, 0.0, 0.0, 0.0, 0.879, 0.9871, 1.0, 0.9597, 0.9705, 0.9541, 0.9739, 0.9544, 0.0, 0.0, 0.02842, 0.0, 0.0, 0.0, 0.3375, 0.0, 0.0, 0.0, 0.0, 0.0, 1.0, 0.9868, 0.9689, 0.9572, 0.0, 0.1044, 0.0, 0.01227, 0.02752, 0.0001738, 0.01626, 0.0195, 0.004108]): _vg.add([_i], _w, 'REPLACE')
_vg = ob_mao.vertex_groups.new(name='Indicador1')
for _i, _w in zip([72, 73, 75, 149, 150, 175, 176, 177, 178, 179, 180, 181, 182, 183, 184, 185], [0.005569, 0.03365, 0.0265, 0.007951, 0.02136, 0.9389, 0.9132, 0.9472, 0.9192, 0.9355, 0.9377, 0.07217, 0.08326, 0.07164, 0.0647, 0.005345]): _vg.add([_i], _w, 'REPLACE')
_vg = ob_mao.vertex_groups.new(name='Indicador2')
for _i, _w in zip([175, 176, 177, 178, 179, 180, 181, 182, 183, 184, 185, 186], [0.009774, 0.04577, 0.005316, 0.04498, 0.009381, 0.02012, 0.9254, 0.9134, 0.9264, 0.933, 0.9713, 0.9757]): _vg.add([_i], _w, 'REPLACE')
_vg = ob_mao.vertex_groups.new(name='Meio')
for _i, _w in zip([0, 2, 6, 11, 12, 13, 14, 15, 16, 25, 26, 27, 68, 69, 70, 71, 76, 77, 78, 79, 80, 81, 82, 83, 87, 88, 89, 90, 91, 94, 98, 99, 125, 127, 128, 129, 147, 151, 152, 153, 154, 156, 157, 158, 160], [0.0, 0.0, 0.0, 0.0, 0.0, 0.0, 0.5377, 0.2267, 0.0, 0.0, 0.0, 0.0, 0.0, 0.0, 0.0001705, 0.01615, 0.9548, 0.8587, 0.6187, 0.8572, 0.0, 0.0, 0.0, 0.0, 0.0, 0.9629, 0.9666, 0.8523, 0.3134, 0.01086, 0.0, 0.0, 0.0, 0.0, 0.425, 0.1501, 0.0, 0.9229, 0.861, 0.0, 0.0, 0.0, 0.864, 0.9444, 0.008463]): _vg.add([_i], _w, 'REPLACE')
_vg = ob_mao.vertex_groups.new(name='Meio1')
for _i, _w in zip([79, 88, 89, 90, 91, 92, 93, 94, 95, 104, 105, 106, 107, 157, 158, 159, 160, 165, 166], [0.007506, 0.02064, 0.005235, 0.1415, 0.6806, 0.9669, 0.9561, 0.9068, 0.9227, 0.04578, 0.03199, 0.123, 0.1113, 0.1326, 0.04798, 0.9466, 0.9327, 0.01953, 0.04329]): _vg.add([_i], _w, 'REPLACE')
_vg = ob_mao.vertex_groups.new(name='Meio2')
for _i, _w in zip([94, 95, 104, 105, 106, 107, 159, 160, 165, 166], [0.06262, 0.06166, 0.9513, 0.958, 0.8734, 0.8864, 0.01886, 0.02574, 0.9644, 0.952]): _vg.add([_i], _w, 'REPLACE')
_vg = ob_mao.vertex_groups.new(name='Anelar')
for _i, _w in zip([0, 4, 6, 11, 12, 14, 15, 16, 20, 24, 25, 27, 28, 29, 70, 76, 77, 78, 79, 80, 81, 82, 83, 84, 85, 86, 87, 96, 97, 98, 99, 126, 127, 128, 129, 130, 151, 153, 154, 155, 156, 161, 162], [0.0, 0.0, 0.0, 0.0, 0.0, 0.0, 0.3596, 0.0, 0.0, 0.0, 0.0, 0.0, 0.0, 0.0, 0.0, 0.0, 0.0, 0.0, 0.06626, 0.7546, 0.8095, 0.888, 0.8645, 0.0, 0.0, 0.0, 0.0, 0.9521, 0.834, 0.1974, 0.8359, 0.0, 0.06153, 0.357, 0.0, 0.0, 0.06018, 0.7585, 0.8232, 0.0, 0.0, 0.9507, 0.1691]): _vg.add([_i], _w, 'REPLACE')
_vg = ob_mao.vertex_groups.new(name='Anelar1')
for _i, _w in zip([82, 96, 97, 98, 99, 100, 101, 102, 103, 108, 109, 110, 111, 154, 161, 162, 163, 164, 167, 168], [0.05609, 0.03343, 0.1593, 0.7979, 0.1562, 0.9599, 0.9656, 0.9414, 0.926, 0.04511, 0.03172, 0.09626, 0.08521, 0.04096, 0.03823, 0.825, 0.9508, 0.9646, 0.007822, 0.02564]): _vg.add([_i], _w, 'REPLACE')
_vg = ob_mao.vertex_groups.new(name='Anelar2')
for _i, _w in zip([102, 103, 108, 109, 110, 111, 163, 164, 167, 168], [0.05057, 0.0508, 0.9515, 0.9586, 0.9025, 0.9129, 0.006711, 0.005934, 0.9705, 0.9617]): _vg.add([_i], _w, 'REPLACE')
_vg = ob_mao.vertex_groups.new(name='Minimo')
for _i, _w in zip([0, 1, 4, 5, 11, 15, 16, 20, 23, 24, 25, 28, 29, 80, 82, 83, 84, 85, 86, 87, 112, 113, 114, 115, 116, 117, 118, 124, 126, 127, 130, 153, 155, 156, 169, 170, 171, 191, 195, 198], [0.0, 0.01609, 0.0, 0.002914, 0.0, 0.0, 0.4197, 0.0, 0.0, 0.0, 0.0, 0.0, 0.0, 0.02283, 0.0, 0.0, 0.6917, 0.961, 0.9179, 0.7392, 0.8014, 0.928, 0.5196, 0.143, 0.001044, 0.007048, 0.0006714, 0.0166, 0.0, 0.2442, 0.0, 0.0, 0.9736, 0.7329, 0.8921, 0.1942, 0.007665, 0.0, 0.0, 0.0]): _vg.add([_i], _w, 'REPLACE')
_vg = ob_mao.vertex_groups.new(name='Minimo1')
for _i, _w in zip([86, 87, 112, 113, 114, 115, 116, 117, 118, 119, 120, 121, 122, 123, 127, 156, 169, 170, 171, 172, 174], [0.01868, 0.08985, 0.1886, 0.06806, 0.4755, 0.8409, 0.9361, 0.9401, 0.9347, 0.9381, 0.05816, 0.03325, 0.1003, 0.1071, 0.02091, 0.08357, 0.1052, 0.7902, 0.9446, 0.9519, 0.02158]): _vg.add([_i], _w, 'REPLACE')
_vg = ob_mao.vertex_groups.new(name='Minimo2')
for _i, _w in zip([116, 117, 118, 119, 120, 121, 122, 123, 171, 172, 173, 174], [0.02612, 0.01245, 0.02925, 0.04767, 0.9403, 0.9571, 0.8973, 0.8912, 0.002913, 0.02254, 0.9744, 0.9636]): _vg.add([_i], _w, 'REPLACE')
_vg = ob_mao.vertex_groups.new(name='Polegar')
for _i, _w in zip([2, 3, 6, 7, 9, 10, 17, 18, 21, 22, 26, 27, 30, 31, 32, 33, 34, 35, 36, 37, 38, 39, 40, 41, 50, 51, 54, 58, 60, 61, 62, 63, 125, 131, 132, 133, 134, 135, 136, 142, 143, 144, 188, 191, 195, 198], [0.0, 0.006054, 0.0, 0.06994, 0.03025, 0.0, 0.0, 0.005186, 0.0, 0.0, 0.01505, 0.04233, 0.2966, 0.2403, 0.7951, 0.77, 0.9384, 0.655, 0.8818, 0.9029, 0.0, 0.08111, 0.08171, 0.07752, 0.0, 0.0, 0.0, 0.0, 0.0, 0.0, 0.0, 0.0, 0.0, 0.0, 0.1233, 0.08549, 0.956, 0.08112, 0.03148, 0.0, 0.0, 0.0, 0.01342, 0.0, 0.0, 0.004154]): _vg.add([_i], _w, 'REPLACE')
_vg = ob_mao.vertex_groups.new(name='Polegar.001')
for _i, _w in zip([21, 22, 30, 33, 34, 37, 38, 39, 40, 41, 42, 43, 44, 45, 46, 47, 48, 49, 64, 131, 132, 134, 135, 136, 137, 138, 139, 140], [0.01641, 0.007469, 0.02509, 0.0651, 0.03836, 0.0833, 0.8894, 0.9021, 0.9101, 0.9175, 0.8841, 0.9249, 0.9108, 0.9449, 0.1143, 0.08751, 0.08816, 0.08911, 0.01567, 0.04365, 0.165, 0.03292, 0.8876, 0.9582, 0.9008, 0.9521, 0.07208, 0.07023]): _vg.add([_i], _w, 'REPLACE')
_vg = ob_mao.vertex_groups.new(name='Polegar.002')
for _i, _w in zip([42, 43, 44, 45, 46, 47, 48, 49, 64, 65, 66, 67, 137, 138, 139, 140, 145, 146], [0.1063, 0.06812, 0.0838, 0.05151, 0.8846, 0.9119, 0.9112, 0.9106, 0.9669, 0.9845, 0.9796, 0.9817, 0.0904, 0.04223, 0.9272, 0.9296, 0.9991, 0.9908]): _vg.add([_i], _w, 'REPLACE')
_vg = ob_mao.vertex_groups.new(name='hand.R')
for _i, _w in zip([1, 9, 10, 17, 18, 19, 50, 51, 52, 53, 54, 55, 56, 57, 58, 59, 60, 61, 62, 63, 141, 142, 143, 187, 188, 189, 190, 191, 192, 193, 194, 195, 196, 197, 198, 199, 200, 201], [0.01596, 0.05194, 0.05952, 0.09382, 0.7998, 0.1157, 0.6664, 0.2472, 0.1501, 0.1196, 0.2895, 0.2645, 0.2171, 0.6617, 0.8518, 0.8927, 0.09547, 0.1158, 0.05041, 0.03644, 0.07006, 0.2046, 0.04789, 0.9398, 0.8366, 0.7544, 0.7529, 0.8699, 0.8707, 0.85, 0.9226, 0.9678, 0.9811, 0.8052, 0.8789, 0.8982, 0.9774, 0.977]): _vg.add([_i], _w, 'REPLACE')
_vg = ob_mao.vertex_groups.new(name='palm.01.R')
for _i, _w in zip([3, 6, 7, 10, 17, 21, 22, 26, 27, 30, 31, 32, 33, 34, 35, 36, 50, 51, 54, 58, 60, 61, 62, 63, 125, 131, 132, 133, 142, 143, 144, 188, 191, 198], [0.9145, 0.03114, 0.4472, 0.1145, 0.09126, 0.5608, 0.8188, 0.05603, 0.113, 0.1326, 0.9163, 0.2732, 0.08399, 0.0429, 0.7701, 0.147, 0.08261, 0.2769, 0.2964, 0.04177, 0.6263, 0.705, 0.6982, 0.8799, 0.009209, 0.6727, 0.1093, 0.2155, 0.3562, 0.8448, 0.9777, 0.06049, 0.05219, 0.04709]): _vg.add([_i], _w, 'REPLACE')
_vg = ob_mao.vertex_groups.new(name='f_index.01.R')
for _i, _w in zip([2, 6, 13, 14, 21, 68, 69, 70, 71, 72, 73, 74, 75, 77, 125, 129, 131, 147, 148, 149, 150, 152], [0.921, 0.8463, 0.1528, 0.158, 0.03079, 0.7566, 0.9383, 0.8114, 0.8383, 0.05533, 0.05201, 0.02522, 0.01456, 0.001142, 0.9376, 0.2458, 0.1007, 0.9153, 0.9192, 0.05955, 0.006575, 0.0514]): _vg.add([_i], _w, 'REPLACE')
_vg = ob_mao.vertex_groups.new(name='f_index.02.R')
for _i, _w in zip([68, 69, 70, 71, 72, 73, 74, 75, 147, 148, 149, 150, 175, 176, 177, 178, 179, 180, 181, 182, 183, 184, 185], [0.07683, 0.0488, 0.07311, 0.06242, 0.9413, 0.9438, 0.9569, 0.9622, 0.06259, 0.05946, 0.9376, 0.9652, 0.9598, 0.9529, 0.968, 0.9631, 0.9636, 0.9703, 0.0811, 0.09017, 0.07206, 0.06065, 0.01933]): _vg.add([_i], _w, 'REPLACE')
_vg = ob_mao.vertex_groups.new(name='f_index.03.R')
for _i, _w in zip([175, 176, 177, 178, 179, 180, 181, 182, 183, 184, 185, 186], [0.02582, 0.04025, 0.01152, 0.02179, 0.01814, 0.007744, 0.9187, 0.9097, 0.9278, 0.9393, 0.9653, 0.9799]): _vg.add([_i], _w, 'REPLACE')
_vg = ob_mao.vertex_groups.new(name='thumb.01.R')
for _i, _w in zip([7, 10, 21, 22, 27, 30, 31, 32, 33, 34, 35, 36, 37, 38, 39, 40, 41, 44, 60, 62, 131, 132, 133, 134, 135, 136], [0.3084, 0.07406, 0.2133, 0.09716, 0.04093, 0.8598, 0.06258, 0.6236, 0.8389, 0.9365, 0.2199, 0.8189, 0.8959, 0.216, 0.08542, 0.8007, 0.1555, 0.00309, 0.08311, 0.1452, 0.1684, 0.7826, 0.7727, 0.9618, 0.109, 0.5089]): _vg.add([_i], _w, 'REPLACE')
_vg = ob_mao.vertex_groups.new(name='thumb.02.R')
for _i, _w in zip([33, 37, 38, 39, 40, 41, 42, 43, 44, 45, 46, 47, 48, 49, 65, 132, 134, 135, 136, 137, 138, 139, 140], [0.03542, 0.08458, 0.7624, 0.9001, 0.1884, 0.8393, 0.8981, 0.9141, 0.9017, 0.9373, 0.1293, 0.1364, 0.06373, 0.08466, 0.009116, 0.08432, 0.02235, 0.8714, 0.4899, 0.903, 0.9504, 0.1256, 0.001386]): _vg.add([_i], _w, 'REPLACE')
_vg = ob_mao.vertex_groups.new(name='thumb.03.R')
for _i, _w in zip([42, 43, 44, 45, 46, 47, 48, 49, 64, 65, 66, 67, 137, 138, 139, 140, 145, 146], [0.0986, 0.0766, 0.07119, 0.05397, 0.8696, 0.8623, 0.9346, 0.9145, 0.9773, 0.9701, 0.9916, 0.9818, 0.08798, 0.02354, 0.8732, 0.9739, 0.9851, 0.9976]): _vg.add([_i], _w, 'REPLACE')
_vg = ob_mao.vertex_groups.new(name='palm.02.R')
for _i, _w in zip([3, 7, 8, 9, 10, 17, 18, 21, 22, 25, 26, 27, 28, 32, 50, 51, 54, 57, 58, 60, 61, 62, 63, 131, 142, 143, 188, 191, 198], [0.06961, 0.1729, 0.008466, 0.1186, 0.5776, 0.8018, 0.07722, 0.1396, 0.05197, 0.08534, 0.8244, 0.6351, 0.1008, 0.07268, 0.1713, 0.4513, 0.408, 0.05314, 0.08952, 0.1836, 0.1752, 0.099, 0.06806, 0.007588, 0.4285, 0.09687, 0.09149, 0.07362, 0.06716]): _vg.add([_i], _w, 'REPLACE')
_vg = ob_mao.vertex_groups.new(name='f_middle.01.R')
for _i, _w in zip([2, 6, 11, 12, 13, 14, 15, 16, 27, 68, 70, 71, 76, 77, 78, 79, 80, 81, 82, 83, 88, 89, 90, 91, 128, 129, 151, 152, 154, 157, 158], [0.03431, 0.08369, 0.05822, 0.7463, 0.7872, 0.7824, 0.709, 0.06439, 0.01268, 0.1596, 0.1082, 0.09297, 0.9139, 0.918, 0.9138, 0.8829, 0.0115, 0.1051, 0.1456, 0.02959, 0.02775, 0.03643, 0.02571, 0.01932, 0.6007, 0.703, 0.8641, 0.8966, 0.1599, 0.01683, 0.02928]): _vg.add([_i], _w, 'REPLACE')
_vg = ob_mao.vertex_groups.new(name='f_middle.02.R')
for _i, _w in zip([76, 77, 78, 79, 88, 89, 90, 91, 92, 93, 94, 95, 104, 105, 106, 107, 151, 152, 157, 158, 159, 160, 165, 166], [0.05113, 0.04123, 0.05181, 0.06829, 0.9585, 0.9542, 0.9593, 0.962, 0.9676, 0.967, 0.959, 0.961, 0.08845, 0.09258, 0.09667, 0.06956, 0.05732, 0.03632, 0.9629, 0.9574, 0.9694, 0.9683, 0.01852, 0.1058]): _vg.add([_i], _w, 'REPLACE')
_vg = ob_mao.vertex_groups.new(name='f_middle.03.R')
for _i, _w in zip([92, 93, 94, 95, 104, 105, 106, 107, 159, 160, 165, 166], [0.01227, 0.01307, 0.02988, 0.02609, 0.9114, 0.9073, 0.9032, 0.9304, 0.009546, 0.01092, 0.9657, 0.8941]): _vg.add([_i], _w, 'REPLACE')
_vg = ob_mao.vertex_groups.new(name='palm.03.R')
for _i, _w in zip([5, 7, 8, 9, 10, 12, 16, 21, 23, 24, 25, 26, 27, 28, 29, 56, 57], [0.04859, 0.01827, 0.1488, 0.6063, 0.1291, 0.02392, 0.01822, 0.006096, 0.02453, 0.1136, 0.7504, 0.06726, 0.1283, 0.703, 0.1605, 0.01114, 0.0541]): _vg.add([_i], _w, 'REPLACE')
_vg = ob_mao.vertex_groups.new(name='f_ring.01.R')
for _i, _w in zip([0, 4, 11, 12, 15, 16, 24, 28, 79, 80, 81, 82, 83, 84, 85, 86, 87, 96, 97, 98, 99, 127, 128, 151, 153, 154, 156, 161, 162], [0.06577, 0.05684, 0.7142, 0.1821, 0.1903, 0.6663, 0.0377, 0.006638, 0.01785, 0.9141, 0.8146, 0.7369, 0.8471, 0.1632, 0.01439, 0.01427, 0.1864, 0.02849, 0.02007, 0.03192, 0.04235, 0.6553, 0.3237, 0.06587, 0.9081, 0.7406, 0.2398, 0.02659, 0.01371]): _vg.add([_i], _w, 'REPLACE')
_vg = ob_mao.vertex_groups.new(name='f_ring.02.R')
for _i, _w in zip([80, 81, 82, 83, 96, 97, 98, 99, 100, 101, 102, 103, 108, 109, 110, 111, 128, 153, 154, 161, 162, 163, 164, 168], [0.01484, 0.06987, 0.1018, 0.06281, 0.9565, 0.9587, 0.9471, 0.9462, 0.9743, 0.9737, 0.96, 0.9596, 0.06937, 0.06988, 0.06875, 0.05509, 0.02132, 0.009835, 0.08811, 0.9579, 0.9601, 0.974, 0.9742, 0.01164]): _vg.add([_i], _w, 'REPLACE')
_vg = ob_mao.vertex_groups.new(name='f_ring.03.R')
for _i, _w in zip([102, 103, 108, 109, 110, 111, 163, 167, 168], [0.02708, 0.02814, 0.9305, 0.93, 0.9311, 0.9448, 0.0001176, 0.9799, 0.9691]): _vg.add([_i], _w, 'REPLACE')
_vg = ob_mao.vertex_groups.new(name='palm.04.R')
for _i, _w in zip([0, 1, 4, 5, 8, 9, 10, 11, 18, 19, 20, 23, 24, 25, 28, 29, 50, 52, 53, 55, 56, 57, 59, 85, 124, 126, 130, 141, 155, 189, 190, 192, 193, 194, 197, 199], [0.1741, 0.9587, 0.1708, 0.9174, 0.781, 0.1791, 0.03242, 0.01936, 0.09413, 0.8667, 0.9412, 0.9139, 0.8128, 0.09546, 0.1012, 0.7287, 0.0511, 0.8452, 0.8549, 0.7292, 0.7284, 0.2054, 0.08872, 0.006318, 0.9835, 0.7928, 0.9785, 0.9239, 0.03098, 0.2407, 0.2316, 0.1247, 0.1324, 0.05344, 0.1875, 0.09525]): _vg.add([_i], _w, 'REPLACE')
_vg = ob_mao.vertex_groups.new(name='f_pinky.01.R')
for _i, _w in zip([0, 4, 11, 16, 20, 23, 29, 83, 84, 85, 86, 87, 112, 113, 114, 115, 116, 117, 118, 119, 126, 127, 153, 155, 156, 169, 170, 171, 172], [0.7509, 0.7515, 0.1738, 0.1965, 0.05943, 0.02151, 0.0631, 0.02665, 0.7986, 0.9305, 0.9385, 0.7769, 0.9263, 0.9568, 0.9446, 0.9148, 0.0262, 0.02521, 0.04164, 0.04545, 0.1908, 0.3008, 0.04402, 0.9498, 0.7331, 0.9604, 0.9197, 0.02287, 0.02814]): _vg.add([_i], _w, 'REPLACE')
_vg = ob_mao.vertex_groups.new(name='f_pinky.02.R')
for _i, _w in zip([112, 113, 114, 115, 116, 117, 118, 119, 120, 121, 122, 123, 169, 170, 171, 172, 174], [0.05253, 0.02132, 0.04085, 0.06413, 0.9202, 0.9253, 0.9172, 0.9088, 0.09652, 0.06509, 0.07605, 0.09115, 0.01963, 0.05786, 0.9361, 0.9272, 0.1019]): _vg.add([_i], _w, 'REPLACE')
_vg = ob_mao.vertex_groups.new(name='f_pinky.03.R')
for _i, _w in zip([116, 117, 118, 119, 120, 121, 122, 123, 171, 172, 173, 174], [0.0318, 0.02354, 0.023, 0.03512, 0.8993, 0.9322, 0.9202, 0.9044, 0.004423, 0.01584, 0.976, 0.8935]): _vg.add([_i], _w, 'REPLACE')
_m = ob_mao.modifiers.new('Subdivision', 'SUBSURF')
_m.uv_smooth = 'PRESERVE_CORNERS'
_m = ob_mao.modifiers.new('Armature', 'ARMATURE')
_m = ob_mao.modifiers.new('Armature.001', 'ARMATURE')
_m = ob_mao.modifiers.new('Armature.002', 'ARMATURE')
_m.object = ob_metarig_001
ob_metarig_001.location = (-0.2972, 3.804, 0.577)
ob_metarig_001.rotation_euler = (-0.03044, 0.733, -1.616)
ob_metarig_001.scale = (3.189, 3.189, 3.189)
ob_metarig_001.show_in_front = True

# ---- collection membership
col_collection.objects.link(ob_light)
col_collection.objects.link(ob_camera)
col_collection.objects.link(ob_mao)
col_collection.objects.link(ob_metarig_001)

# ---- scene / render settings (as saved in the file)
scene.camera = ob_camera
scene.frame_start = 1; scene.frame_end = 250; scene.frame_set(1)
scene.render.engine = 'BLENDER_EEVEE_NEXT'
scene.cycles.sampling_pattern = 'TABULATED_SOBOL'
scene.cycles.use_light_tree = False
scene.view_settings.view_transform = 'Filmic'
bpy.context.view_layer.update()
